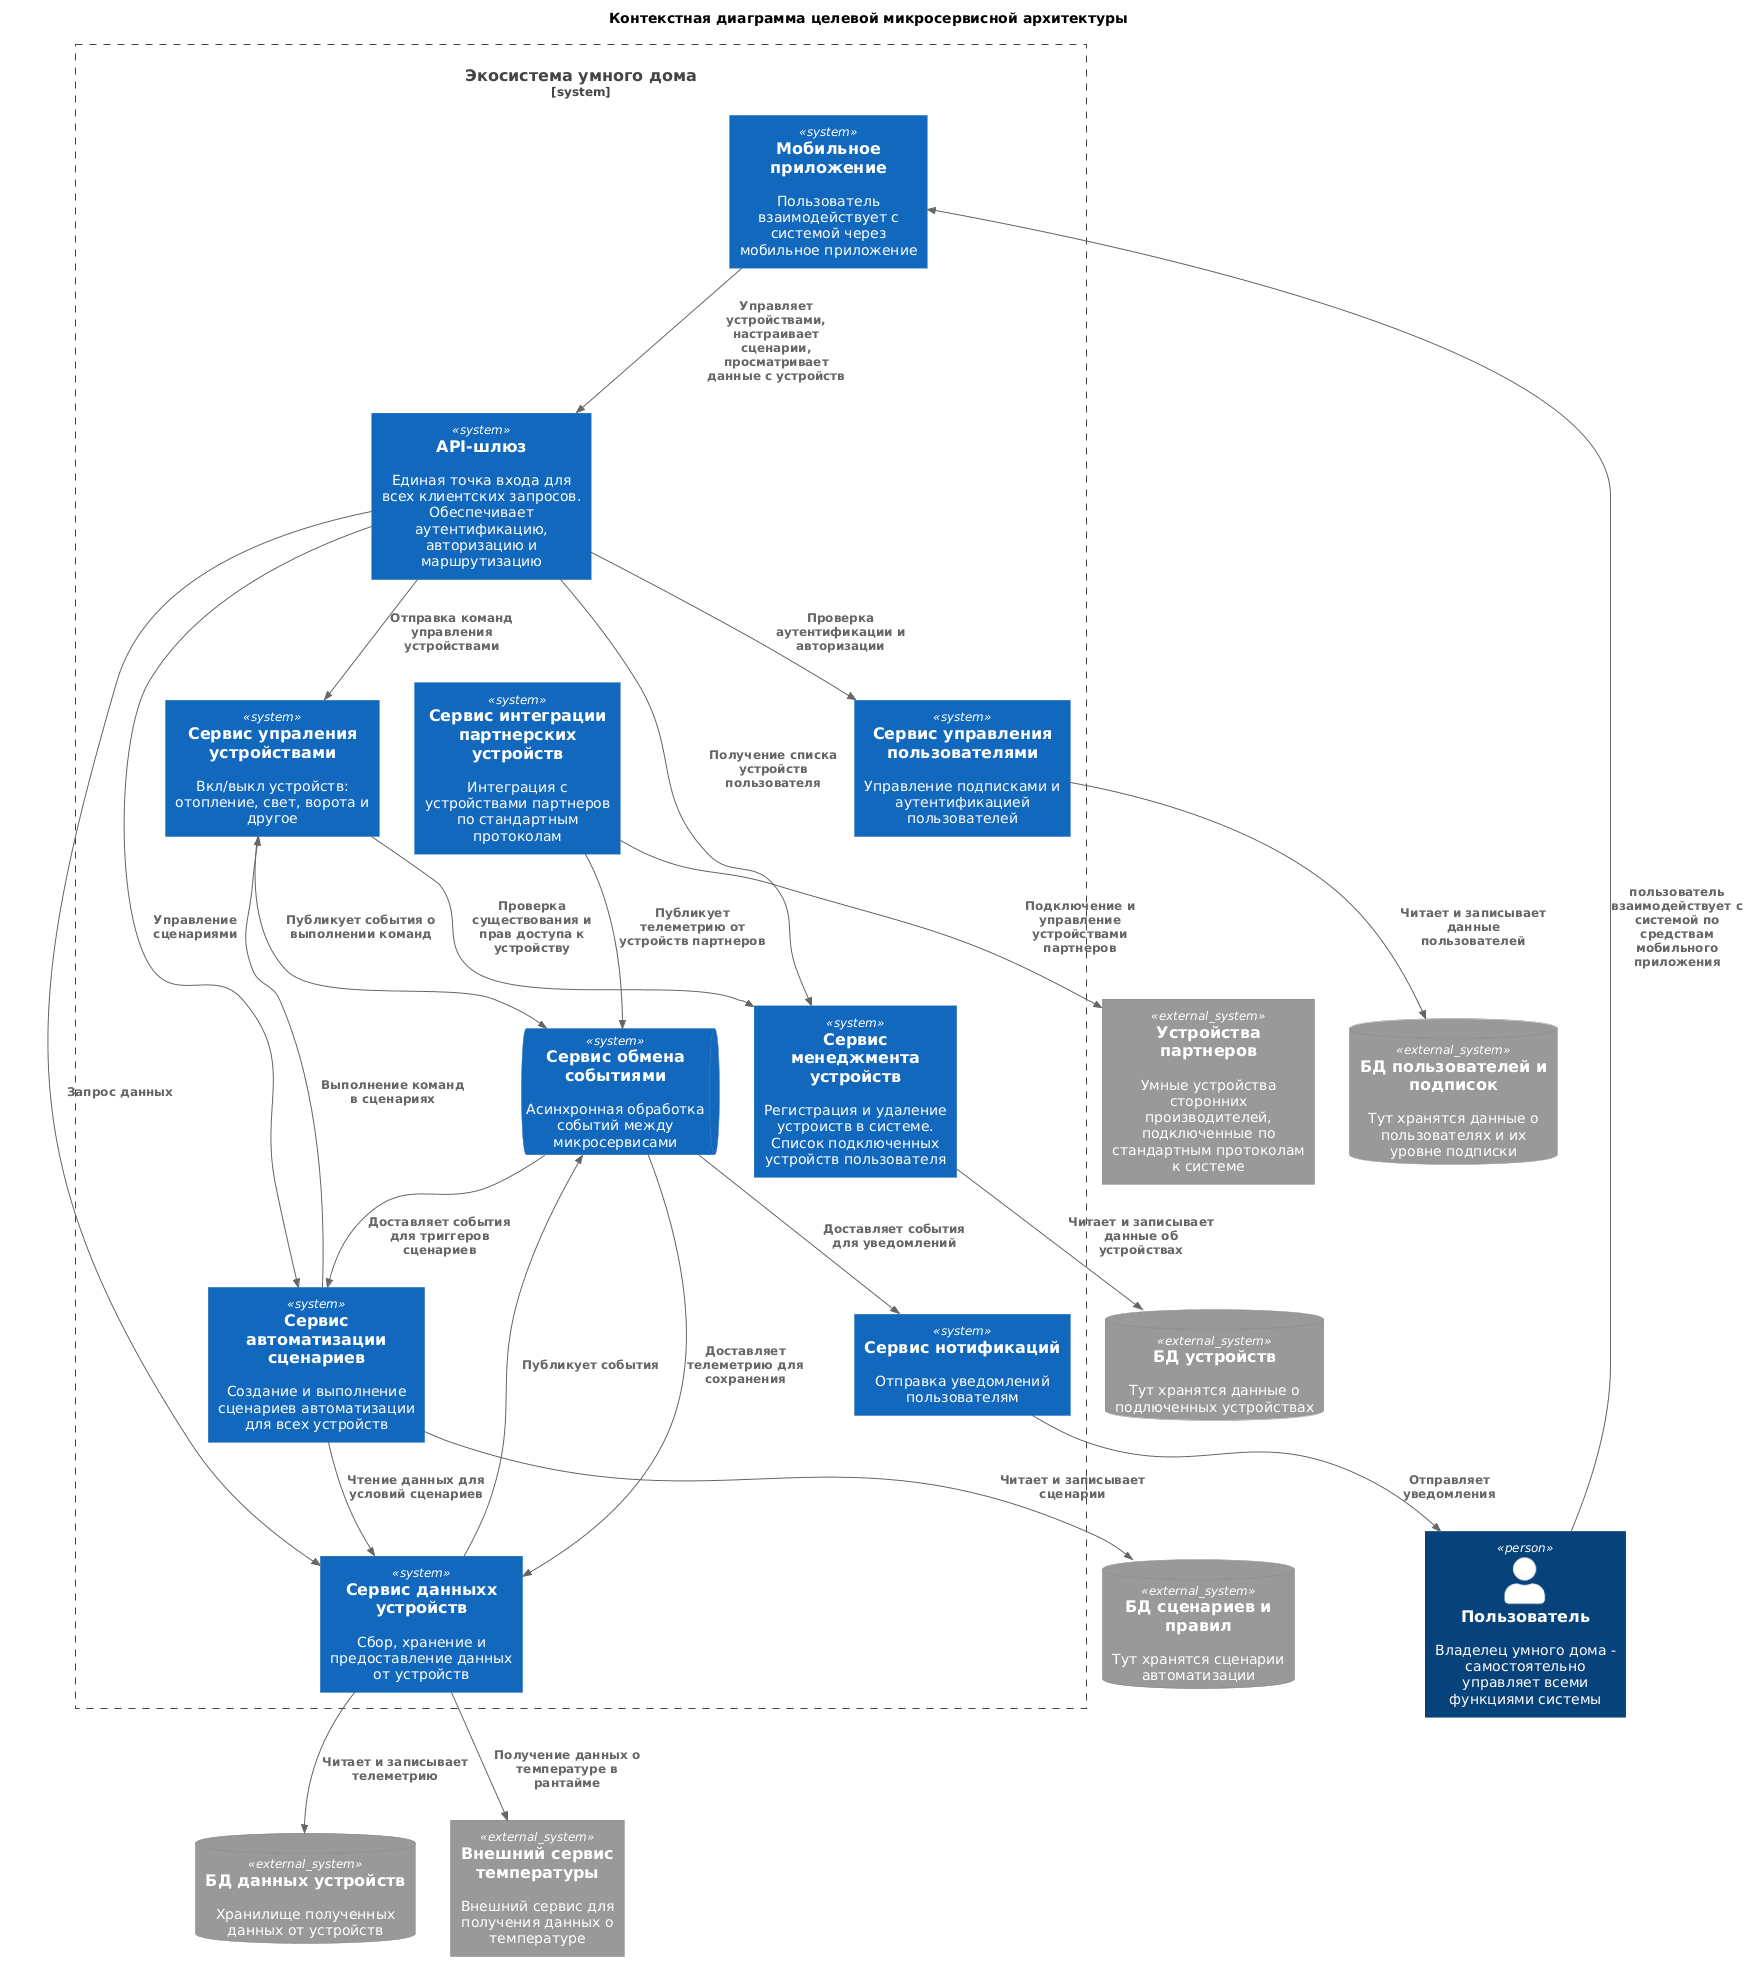

The diagram above was rendered by PlantUML. Its source (embedded in the PNG):
@startuml
!include ../template/templateContainerC4.puml

title Контекстная диаграмма целевой микросервисной архитектуры

Person(user, "Пользователь", "Владелец умного дома - самостоятельно управляет всеми функциями системы")

System_Boundary(smartHomeSystem, "Экосистема умного дома") {
    System(mobileApp, "Мобильное приложение", "Пользователь взаимодействует с системой через мобильное приложение")
    System(apiGateway, "API-шлюз", "Единая точка входа для всех клиентских запросов. Обеспечивает аутентификацию, авторизацию и маршрутизацию")
    System(userManagement, "Сервис управления пользователями", "Управление подписками и аутентификацией пользователей")
    System(deviceManagement, "Сервис менеджмента устройств", "Регистрация и удаление устроиств в системе. Список подключенных устройств пользователя")
    System(deviceControl, "Сервис упраления устройствами", "Вкл/выкл устройств: отопление, свет, ворота и другое")
    System(dataHub, "Сервис данныхх устройств", "Сбор, хранение и предоставление данных от устройств")
    System(automation, "Сервис автоматизации сценариев", "Создание и выполнение сценариев автоматизации для всех устройств")
    System(integration, "Сервис интеграции партнерских устройств", "Интеграция с устройствами партнеров по стандартным протоколам")
    System(notification, "Сервис нотификаций", "Отправка уведомлений пользователям")
    SystemQueue(signalBroker, "Сервис обмена событиями", "Асинхронная обработка событий между микросервисами")
}

SystemDb_Ext(userDatabase, "БД пользователей и подписок", "Тут хранятся данные о пользователях и их уровне подписки")
SystemDb_Ext(deviceDatabase, "БД устройств", "Тут хранятся данные о подлюченных устройствах")
SystemDb_Ext(dataDB, "БД данных устройств", "Хранилище полученных данных от устройств")
SystemDb_Ext(automationDatabase, "БД сценариев и правил", "Тут хранятся сценарии автоматизации")

System_Ext(partnerDevices, "Устройства партнеров", "Умные устройства сторонних производителей, подключенные по стандартным протоколам к системе")
System_Ext(temperature, "Внешний сервис температуры", "Внешний сервис для получения данных о температуре")

Rel(user, mobileApp, "пользователь взаимодействует с системой по средствам мобильного приложения")
Rel(mobileApp, apiGateway, "Управляет устройствами, настраивает сценарии, просматривает данные с устройств")

Rel(apiGateway, userManagement, "Проверка аутентификации и авторизации")
Rel(apiGateway, deviceManagement, "Получение списка устройств пользователя")
Rel(apiGateway, deviceControl, "Отправка команд управления устройствами")
Rel(apiGateway, dataHub, "Запрос данных")
Rel(apiGateway, automation, "Управление сценариями")

Rel(deviceControl, deviceManagement, "Проверка существования и прав доступа к устройству")
Rel(automation, deviceControl, "Выполнение команд в сценариях")
Rel(automation, dataHub, "Чтение данных для условий сценариев")

Rel(deviceControl, signalBroker, "Публикует события о выполнении команд")
Rel(dataHub, signalBroker, "Публикует события")
Rel(signalBroker, automation, "Доставляет события для триггеров сценариев")
Rel(signalBroker, notification, "Доставляет события для уведомлений")
Rel(integration, signalBroker, "Публикует телеметрию от устройств партнеров")
Rel(signalBroker, dataHub, "Доставляет телеметрию для сохранения")

Rel(integration, partnerDevices, "Подключение и управление устройствами партнеров")
Rel(dataHub, temperature, "Получение данных о температуре в рантайме")

Rel(userManagement, userDatabase, "Читает и записывает данные пользователей")
Rel(deviceManagement, deviceDatabase, "Читает и записывает данные об устройствах")
Rel(dataHub, dataDB, "Читает и записывает телеметрию")
Rel(automation, automationDatabase, "Читает и записывает сценарии")

Rel(notification, user, "Отправляет уведомления")

@enduml